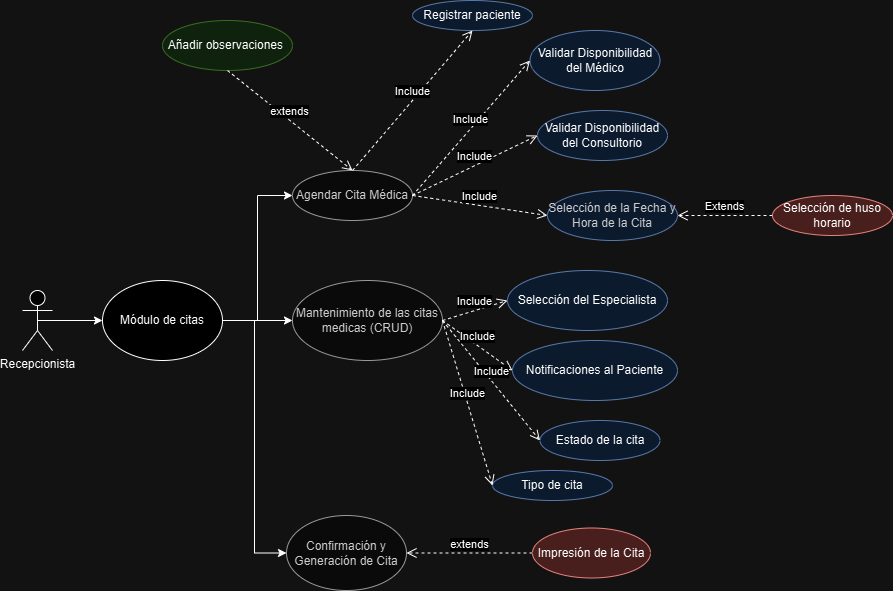

The diagram above was exported from draw.io. Its source (the exported page's mxGraphModel, read from the mxfile embedded in the PNG):
<mxGraphModel dx="874" dy="468" grid="1" gridSize="10" guides="1" tooltips="1" connect="1" arrows="1" fold="1" page="1" pageScale="1" pageWidth="827" pageHeight="1169" math="0" shadow="0">
  <root>
    <mxCell id="0" />
    <mxCell id="1" parent="0" />
    <mxCell id="NesqNnrMlJPDIg90HJGJ-8" style="edgeStyle=orthogonalEdgeStyle;rounded=0;orthogonalLoop=1;jettySize=auto;html=1;exitX=0.5;exitY=0.5;exitDx=0;exitDy=0;exitPerimeter=0;entryX=0;entryY=0.5;entryDx=0;entryDy=0;" edge="1" parent="1" source="NesqNnrMlJPDIg90HJGJ-1" target="NesqNnrMlJPDIg90HJGJ-7">
      <mxGeometry relative="1" as="geometry" />
    </mxCell>
    <mxCell id="NesqNnrMlJPDIg90HJGJ-1" value="Recepcionista" style="shape=umlActor;verticalLabelPosition=bottom;verticalAlign=top;html=1;outlineConnect=0;" vertex="1" parent="1">
      <mxGeometry x="30" y="360" width="30" height="60" as="geometry" />
    </mxCell>
    <mxCell id="NesqNnrMlJPDIg90HJGJ-2" value="Agendar Cita Médica" style="ellipse;whiteSpace=wrap;html=1;fillColor=#f5f5f5;fontColor=#333333;strokeColor=#666666;" vertex="1" parent="1">
      <mxGeometry x="300" y="240" width="120" height="50" as="geometry" />
    </mxCell>
    <mxCell id="NesqNnrMlJPDIg90HJGJ-3" value="Validar Disponibilidad del Médico" style="ellipse;whiteSpace=wrap;html=1;fillColor=#dae8fc;strokeColor=#6c8ebf;" vertex="1" parent="1">
      <mxGeometry x="537.5" y="100" width="130" height="60" as="geometry" />
    </mxCell>
    <mxCell id="NesqNnrMlJPDIg90HJGJ-4" value="Validar Disponibilidad del Consultorio" style="ellipse;whiteSpace=wrap;html=1;fillColor=#dae8fc;strokeColor=#6c8ebf;" vertex="1" parent="1">
      <mxGeometry x="545" y="180" width="130" height="50" as="geometry" />
    </mxCell>
    <mxCell id="NesqNnrMlJPDIg90HJGJ-6" value="Mantenimiento de las citas medicas (CRUD)" style="ellipse;whiteSpace=wrap;html=1;fillColor=#f5f5f5;fontColor=#333333;strokeColor=#666666;" vertex="1" parent="1">
      <mxGeometry x="300" y="350" width="150" height="80" as="geometry" />
    </mxCell>
    <mxCell id="NesqNnrMlJPDIg90HJGJ-15" style="edgeStyle=orthogonalEdgeStyle;rounded=0;orthogonalLoop=1;jettySize=auto;html=1;exitX=1;exitY=0.5;exitDx=0;exitDy=0;entryX=0;entryY=0.5;entryDx=0;entryDy=0;" edge="1" parent="1" source="NesqNnrMlJPDIg90HJGJ-7" target="NesqNnrMlJPDIg90HJGJ-2">
      <mxGeometry relative="1" as="geometry" />
    </mxCell>
    <mxCell id="NesqNnrMlJPDIg90HJGJ-16" style="edgeStyle=orthogonalEdgeStyle;rounded=0;orthogonalLoop=1;jettySize=auto;html=1;exitX=1;exitY=0.5;exitDx=0;exitDy=0;entryX=0;entryY=0.5;entryDx=0;entryDy=0;" edge="1" parent="1" source="NesqNnrMlJPDIg90HJGJ-7" target="NesqNnrMlJPDIg90HJGJ-6">
      <mxGeometry relative="1" as="geometry" />
    </mxCell>
    <mxCell id="NesqNnrMlJPDIg90HJGJ-21" style="edgeStyle=orthogonalEdgeStyle;rounded=0;orthogonalLoop=1;jettySize=auto;html=1;exitX=1;exitY=0.5;exitDx=0;exitDy=0;entryX=0;entryY=0.5;entryDx=0;entryDy=0;" edge="1" parent="1" source="NesqNnrMlJPDIg90HJGJ-7" target="NesqNnrMlJPDIg90HJGJ-13">
      <mxGeometry relative="1" as="geometry" />
    </mxCell>
    <mxCell id="NesqNnrMlJPDIg90HJGJ-7" value="Módulo de citas" style="ellipse;whiteSpace=wrap;html=1;" vertex="1" parent="1">
      <mxGeometry x="110" y="350" width="120" height="80" as="geometry" />
    </mxCell>
    <mxCell id="NesqNnrMlJPDIg90HJGJ-11" value="Selección del Especialista" style="ellipse;whiteSpace=wrap;html=1;fillColor=#dae8fc;strokeColor=#6c8ebf;" vertex="1" parent="1">
      <mxGeometry x="515" y="340" width="160" height="60" as="geometry" />
    </mxCell>
    <mxCell id="NesqNnrMlJPDIg90HJGJ-12" value="Notificaciones al Paciente" style="ellipse;whiteSpace=wrap;html=1;fontStyle=0;fillColor=#dae8fc;strokeColor=#6c8ebf;" vertex="1" parent="1">
      <mxGeometry x="520" y="410" width="165" height="60" as="geometry" />
    </mxCell>
    <mxCell id="NesqNnrMlJPDIg90HJGJ-13" value="Confirmación y Generación de Cita" style="ellipse;whiteSpace=wrap;html=1;fillColor=#f5f5f5;fontColor=#333333;strokeColor=#666666;" vertex="1" parent="1">
      <mxGeometry x="294" y="585" width="120" height="75" as="geometry" />
    </mxCell>
    <mxCell id="NesqNnrMlJPDIg90HJGJ-14" value="Selección de huso horario" style="ellipse;whiteSpace=wrap;html=1;fillColor=#f8cecc;strokeColor=#b85450;" vertex="1" parent="1">
      <mxGeometry x="780" y="265" width="120" height="40" as="geometry" />
    </mxCell>
    <mxCell id="NesqNnrMlJPDIg90HJGJ-17" value="Include" style="html=1;verticalAlign=bottom;endArrow=open;dashed=1;endSize=8;curved=0;rounded=0;entryX=0;entryY=0.5;entryDx=0;entryDy=0;exitX=1;exitY=0.5;exitDx=0;exitDy=0;" edge="1" parent="1" source="NesqNnrMlJPDIg90HJGJ-2" target="NesqNnrMlJPDIg90HJGJ-3">
      <mxGeometry relative="1" as="geometry">
        <mxPoint x="485" y="200" as="sourcePoint" />
        <mxPoint x="405" y="200" as="targetPoint" />
      </mxGeometry>
    </mxCell>
    <mxCell id="NesqNnrMlJPDIg90HJGJ-18" value="Include" style="html=1;verticalAlign=bottom;endArrow=open;dashed=1;endSize=8;curved=0;rounded=0;entryX=0;entryY=0.5;entryDx=0;entryDy=0;exitX=1;exitY=0.5;exitDx=0;exitDy=0;" edge="1" parent="1" source="NesqNnrMlJPDIg90HJGJ-2" target="NesqNnrMlJPDIg90HJGJ-4">
      <mxGeometry relative="1" as="geometry">
        <mxPoint x="420" y="160" as="sourcePoint" />
        <mxPoint x="520" y="110" as="targetPoint" />
      </mxGeometry>
    </mxCell>
    <mxCell id="NesqNnrMlJPDIg90HJGJ-19" value="Include" style="html=1;verticalAlign=bottom;endArrow=open;dashed=1;endSize=8;curved=0;rounded=0;entryX=0;entryY=0.5;entryDx=0;entryDy=0;exitX=1;exitY=0.5;exitDx=0;exitDy=0;" edge="1" parent="1" source="NesqNnrMlJPDIg90HJGJ-6" target="NesqNnrMlJPDIg90HJGJ-11">
      <mxGeometry relative="1" as="geometry">
        <mxPoint x="430" y="170" as="sourcePoint" />
        <mxPoint x="530" y="120" as="targetPoint" />
      </mxGeometry>
    </mxCell>
    <mxCell id="NesqNnrMlJPDIg90HJGJ-20" value="Include" style="html=1;verticalAlign=bottom;endArrow=open;dashed=1;endSize=8;curved=0;rounded=0;entryX=0;entryY=0.5;entryDx=0;entryDy=0;exitX=1;exitY=0.5;exitDx=0;exitDy=0;" edge="1" parent="1" source="NesqNnrMlJPDIg90HJGJ-6" target="NesqNnrMlJPDIg90HJGJ-12">
      <mxGeometry relative="1" as="geometry">
        <mxPoint x="440" y="180" as="sourcePoint" />
        <mxPoint x="540" y="130" as="targetPoint" />
      </mxGeometry>
    </mxCell>
    <mxCell id="NesqNnrMlJPDIg90HJGJ-22" value="Extends" style="html=1;verticalAlign=bottom;endArrow=open;dashed=1;endSize=8;curved=0;rounded=0;entryX=1;entryY=0.5;entryDx=0;entryDy=0;exitX=0;exitY=0.5;exitDx=0;exitDy=0;" edge="1" parent="1" source="NesqNnrMlJPDIg90HJGJ-14">
      <mxGeometry relative="1" as="geometry">
        <mxPoint x="765" y="285" as="sourcePoint" />
        <mxPoint x="685" y="285" as="targetPoint" />
      </mxGeometry>
    </mxCell>
    <mxCell id="NesqNnrMlJPDIg90HJGJ-28" value="&lt;span style=&quot;color: rgb(51, 51, 51);&quot;&gt;Selección de la Fecha y Hora de la Cita&lt;/span&gt;" style="ellipse;whiteSpace=wrap;html=1;fillColor=#dae8fc;strokeColor=#6c8ebf;" vertex="1" parent="1">
      <mxGeometry x="555" y="260" width="130" height="50" as="geometry" />
    </mxCell>
    <mxCell id="NesqNnrMlJPDIg90HJGJ-29" value="Include" style="html=1;verticalAlign=bottom;endArrow=open;dashed=1;endSize=8;curved=0;rounded=0;entryX=0;entryY=0.5;entryDx=0;entryDy=0;exitX=1;exitY=0.5;exitDx=0;exitDy=0;" edge="1" parent="1" target="NesqNnrMlJPDIg90HJGJ-28" source="NesqNnrMlJPDIg90HJGJ-2">
      <mxGeometry relative="1" as="geometry">
        <mxPoint x="430" y="280" as="sourcePoint" />
        <mxPoint x="520" y="185" as="targetPoint" />
      </mxGeometry>
    </mxCell>
    <mxCell id="NesqNnrMlJPDIg90HJGJ-31" value="Añadir observaciones&amp;nbsp;" style="ellipse;whiteSpace=wrap;html=1;fillColor=#d5e8d4;strokeColor=#82b366;" vertex="1" parent="1">
      <mxGeometry x="170" y="90" width="130" height="50" as="geometry" />
    </mxCell>
    <mxCell id="NesqNnrMlJPDIg90HJGJ-32" value="extends" style="html=1;verticalAlign=bottom;endArrow=open;dashed=1;endSize=8;curved=0;rounded=0;entryX=0.5;entryY=0;entryDx=0;entryDy=0;exitX=0.5;exitY=1;exitDx=0;exitDy=0;" edge="1" parent="1" target="NesqNnrMlJPDIg90HJGJ-2" source="NesqNnrMlJPDIg90HJGJ-31">
      <mxGeometry relative="1" as="geometry">
        <mxPoint x="190" y="155" as="sourcePoint" />
        <mxPoint x="290" y="75" as="targetPoint" />
      </mxGeometry>
    </mxCell>
    <mxCell id="NesqNnrMlJPDIg90HJGJ-33" value="extends" style="html=1;verticalAlign=bottom;endArrow=open;dashed=1;endSize=8;curved=0;rounded=0;exitX=0;exitY=0.5;exitDx=0;exitDy=0;entryX=1;entryY=0.5;entryDx=0;entryDy=0;" edge="1" parent="1" source="NesqNnrMlJPDIg90HJGJ-34" target="NesqNnrMlJPDIg90HJGJ-13">
      <mxGeometry relative="1" as="geometry">
        <mxPoint x="460" y="460" as="sourcePoint" />
        <mxPoint x="440" y="630" as="targetPoint" />
      </mxGeometry>
    </mxCell>
    <mxCell id="NesqNnrMlJPDIg90HJGJ-34" value="Impresión de la Cita" style="ellipse;whiteSpace=wrap;html=1;fillColor=#f8cecc;strokeColor=#b85450;" vertex="1" parent="1">
      <mxGeometry x="540" y="597.5" width="118" height="50" as="geometry" />
    </mxCell>
    <mxCell id="NesqNnrMlJPDIg90HJGJ-35" value="Registrar paciente" style="ellipse;whiteSpace=wrap;html=1;fillColor=#dae8fc;strokeColor=#6c8ebf;" vertex="1" parent="1">
      <mxGeometry x="420" y="70" width="120" height="30" as="geometry" />
    </mxCell>
    <mxCell id="NesqNnrMlJPDIg90HJGJ-36" value="Include" style="html=1;verticalAlign=bottom;endArrow=open;dashed=1;endSize=8;curved=0;rounded=0;entryX=0.5;entryY=1;entryDx=0;entryDy=0;exitX=0.5;exitY=0;exitDx=0;exitDy=0;" edge="1" parent="1" source="NesqNnrMlJPDIg90HJGJ-2" target="NesqNnrMlJPDIg90HJGJ-35">
      <mxGeometry relative="1" as="geometry">
        <mxPoint x="430" y="170" as="sourcePoint" />
        <mxPoint x="548" y="35" as="targetPoint" />
      </mxGeometry>
    </mxCell>
    <mxCell id="NesqNnrMlJPDIg90HJGJ-37" value="Estado de la cita" style="ellipse;whiteSpace=wrap;html=1;fillColor=#dae8fc;strokeColor=#6c8ebf;" vertex="1" parent="1">
      <mxGeometry x="547.5" y="490" width="120" height="40" as="geometry" />
    </mxCell>
    <mxCell id="NesqNnrMlJPDIg90HJGJ-38" value="Include" style="html=1;verticalAlign=bottom;endArrow=open;dashed=1;endSize=8;curved=0;rounded=0;entryX=0;entryY=0.5;entryDx=0;entryDy=0;exitX=1;exitY=0.5;exitDx=0;exitDy=0;" edge="1" parent="1" source="NesqNnrMlJPDIg90HJGJ-6" target="NesqNnrMlJPDIg90HJGJ-37">
      <mxGeometry relative="1" as="geometry">
        <mxPoint x="460" y="400" as="sourcePoint" />
        <mxPoint x="530" y="450" as="targetPoint" />
      </mxGeometry>
    </mxCell>
    <mxCell id="NesqNnrMlJPDIg90HJGJ-40" value="Tipo de cita" style="ellipse;whiteSpace=wrap;html=1;fillColor=#dae8fc;strokeColor=#6c8ebf;" vertex="1" parent="1">
      <mxGeometry x="500" y="540" width="120" height="30" as="geometry" />
    </mxCell>
    <mxCell id="NesqNnrMlJPDIg90HJGJ-41" value="Include" style="html=1;verticalAlign=bottom;endArrow=open;dashed=1;endSize=8;curved=0;rounded=0;entryX=0;entryY=0.5;entryDx=0;entryDy=0;exitX=1;exitY=0.5;exitDx=0;exitDy=0;" edge="1" parent="1" source="NesqNnrMlJPDIg90HJGJ-6" target="NesqNnrMlJPDIg90HJGJ-40">
      <mxGeometry relative="1" as="geometry">
        <mxPoint x="460" y="400" as="sourcePoint" />
        <mxPoint x="558" y="520" as="targetPoint" />
      </mxGeometry>
    </mxCell>
  </root>
</mxGraphModel>